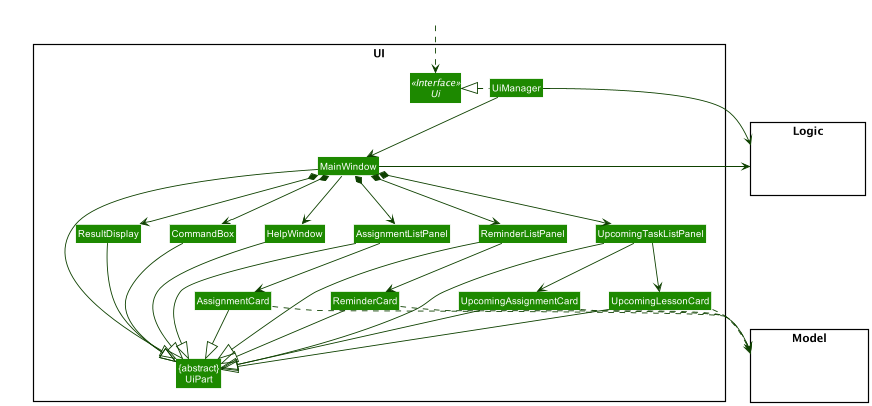

The diagram above was rendered by PlantUML. Its source (embedded in the PNG):
@startuml
!include style.puml
skinparam arrowThickness 1.1
skinparam arrowColor UI_COLOR_T4
skinparam classBackgroundColor UI_COLOR

package UI <<Rectangle>>{
Interface Ui <<Interface>>
Class "{abstract}\nUiPart" as UiPart
Class UiManager
Class MainWindow
Class HelpWindow
Class ResultDisplay
Class AssignmentListPanel
Class AssignmentCard
Class CommandBox
Class ReminderCard
Class ReminderListPanel
Class UpcomingAssignmentCard
Class UpcomingTaskListPanel
Class UpcomingLessonCard
}

package Model <<Rectangle>> {
Class HiddenModel #FFFFFF
}

package Logic <<Rectangle>> {
Class HiddenLogic #FFFFFF
}

Class HiddenOutside #FFFFFF
HiddenOutside ..> Ui

UiManager .left.|> Ui
UiManager -down-> MainWindow
MainWindow --> HelpWindow
MainWindow *-down-> CommandBox
MainWindow *-down-> ResultDisplay
MainWindow *-down-> AssignmentListPanel
MainWindow *-down-> UpcomingTaskListPanel
MainWindow *-down-> ReminderListPanel

AssignmentListPanel -down-> AssignmentCard
UpcomingTaskListPanel -down-> UpcomingLessonCard
UpcomingTaskListPanel -down-> UpcomingAssignmentCard
ReminderListPanel -down-> ReminderCard

MainWindow -left-|> UiPart

ResultDisplay --|> UiPart
CommandBox --|> UiPart
AssignmentListPanel --|> UiPart
AssignmentCard --|> UiPart
HelpWindow -down-|> UiPart
ReminderCard --|> UiPart
ReminderListPanel --|> UiPart
UpcomingAssignmentCard --|> UiPart
UpcomingLessonCard --|> UiPart
UpcomingTaskListPanel --|> UiPart

UpcomingLessonCard ..> Model
AssignmentCard ..> Model
UpcomingAssignmentCard ..> Model
ReminderCard ..> Model

UiManager -right-> Logic
MainWindow -left-> Logic

AssignmentListPanel -[hidden]left- HelpWindow
HelpWindow -[hidden]left- CommandBox
CommandBox -[hidden]left- ResultDisplay

MainWindow -[hidden]-|> UiPart
@enduml